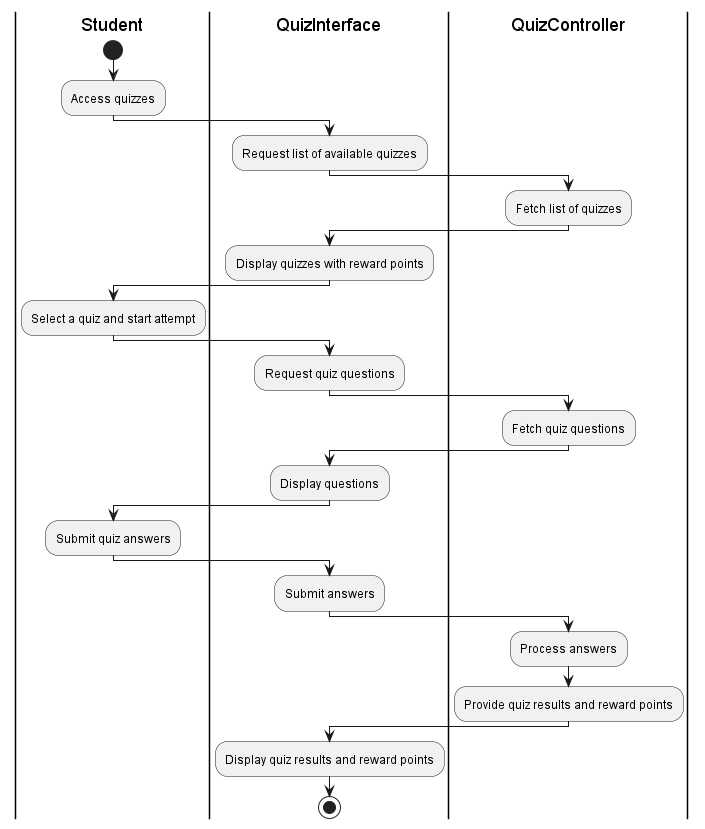

The diagram above was rendered by PlantUML. Its source (embedded in the PNG):
@startuml
|Student|
start
:Access quizzes;

|QuizInterface|
:Request list of available quizzes;

|QuizController|
:Fetch list of quizzes;

|QuizInterface|
:Display quizzes with reward points;

|Student|
:Select a quiz and start attempt;

|QuizInterface|
:Request quiz questions;

|QuizController|
:Fetch quiz questions;

|QuizInterface|
:Display questions;

|Student|
:Submit quiz answers;

|QuizInterface|
:Submit answers;

|QuizController|
:Process answers;

|QuizController|
:Provide quiz results and reward points;

|QuizInterface|
:Display quiz results and reward points;

stop
@enduml